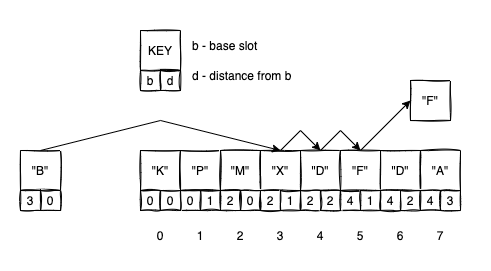

The diagram above was exported from draw.io. Its source (the exported page's mxGraphModel, read from the mxfile embedded in the PNG):
<mxGraphModel dx="632" dy="526" grid="1" gridSize="10" guides="1" tooltips="1" connect="1" arrows="1" fold="1" page="1" pageScale="1" pageWidth="827" pageHeight="1169" math="0" shadow="0">
  <root>
    <mxCell id="0" />
    <mxCell id="1" parent="0" />
    <mxCell id="tYF2sx7a3qoea18tr80w-1" value="&quot;K&quot;" style="rounded=0;whiteSpace=wrap;html=1;sketch=1;" vertex="1" parent="1">
      <mxGeometry x="160" y="160" width="40" height="40" as="geometry" />
    </mxCell>
    <mxCell id="tYF2sx7a3qoea18tr80w-3" value="0" style="rounded=0;whiteSpace=wrap;html=1;sketch=1;" vertex="1" parent="1">
      <mxGeometry x="160" y="200" width="20" height="20" as="geometry" />
    </mxCell>
    <mxCell id="tYF2sx7a3qoea18tr80w-5" value="&quot;P&quot;" style="rounded=0;whiteSpace=wrap;html=1;sketch=1;" vertex="1" parent="1">
      <mxGeometry x="200" y="160" width="40" height="40" as="geometry" />
    </mxCell>
    <mxCell id="tYF2sx7a3qoea18tr80w-7" value="&quot;M&quot;" style="rounded=0;whiteSpace=wrap;html=1;sketch=1;" vertex="1" parent="1">
      <mxGeometry x="240" y="160" width="40" height="40" as="geometry" />
    </mxCell>
    <mxCell id="tYF2sx7a3qoea18tr80w-8" value="0" style="rounded=0;whiteSpace=wrap;html=1;sketch=1;" vertex="1" parent="1">
      <mxGeometry x="200" y="200" width="20" height="20" as="geometry" />
    </mxCell>
    <mxCell id="tYF2sx7a3qoea18tr80w-9" value="&quot;X&quot;" style="rounded=0;whiteSpace=wrap;html=1;sketch=1;" vertex="1" parent="1">
      <mxGeometry x="280" y="160" width="40" height="40" as="geometry" />
    </mxCell>
    <mxCell id="tYF2sx7a3qoea18tr80w-10" value="1" style="rounded=0;whiteSpace=wrap;html=1;sketch=1;" vertex="1" parent="1">
      <mxGeometry x="220" y="200" width="20" height="20" as="geometry" />
    </mxCell>
    <mxCell id="tYF2sx7a3qoea18tr80w-11" value="&quot;D&quot;" style="rounded=0;whiteSpace=wrap;html=1;sketch=1;" vertex="1" parent="1">
      <mxGeometry x="320" y="160" width="40" height="40" as="geometry" />
    </mxCell>
    <mxCell id="tYF2sx7a3qoea18tr80w-12" value="2" style="rounded=0;whiteSpace=wrap;html=1;sketch=1;" vertex="1" parent="1">
      <mxGeometry x="240" y="200" width="20" height="20" as="geometry" />
    </mxCell>
    <mxCell id="tYF2sx7a3qoea18tr80w-13" value="&quot;F&quot;" style="rounded=0;whiteSpace=wrap;html=1;sketch=1;" vertex="1" parent="1">
      <mxGeometry x="360" y="160" width="40" height="40" as="geometry" />
    </mxCell>
    <mxCell id="tYF2sx7a3qoea18tr80w-14" value="0" style="rounded=0;whiteSpace=wrap;html=1;sketch=1;" vertex="1" parent="1">
      <mxGeometry x="260" y="200" width="20" height="20" as="geometry" />
    </mxCell>
    <mxCell id="tYF2sx7a3qoea18tr80w-15" value="&quot;D&quot;" style="rounded=0;whiteSpace=wrap;html=1;sketch=1;" vertex="1" parent="1">
      <mxGeometry x="400" y="160" width="40" height="40" as="geometry" />
    </mxCell>
    <mxCell id="tYF2sx7a3qoea18tr80w-16" value="2" style="rounded=0;whiteSpace=wrap;html=1;sketch=1;" vertex="1" parent="1">
      <mxGeometry x="280" y="200" width="20" height="20" as="geometry" />
    </mxCell>
    <mxCell id="tYF2sx7a3qoea18tr80w-17" value="&quot;A&quot;" style="rounded=0;whiteSpace=wrap;html=1;sketch=1;" vertex="1" parent="1">
      <mxGeometry x="440" y="160" width="40" height="40" as="geometry" />
    </mxCell>
    <mxCell id="tYF2sx7a3qoea18tr80w-18" value="1" style="rounded=0;whiteSpace=wrap;html=1;sketch=1;" vertex="1" parent="1">
      <mxGeometry x="300" y="200" width="20" height="20" as="geometry" />
    </mxCell>
    <mxCell id="tYF2sx7a3qoea18tr80w-21" value="0" style="rounded=0;whiteSpace=wrap;html=1;sketch=1;" vertex="1" parent="1">
      <mxGeometry x="180" y="200" width="20" height="20" as="geometry" />
    </mxCell>
    <mxCell id="tYF2sx7a3qoea18tr80w-24" value="2" style="rounded=0;whiteSpace=wrap;html=1;sketch=1;" vertex="1" parent="1">
      <mxGeometry x="320" y="200" width="20" height="20" as="geometry" />
    </mxCell>
    <mxCell id="tYF2sx7a3qoea18tr80w-25" value="4" style="rounded=0;whiteSpace=wrap;html=1;sketch=1;" vertex="1" parent="1">
      <mxGeometry x="360" y="200" width="20" height="20" as="geometry" />
    </mxCell>
    <mxCell id="tYF2sx7a3qoea18tr80w-26" value="1" style="rounded=0;whiteSpace=wrap;html=1;sketch=1;" vertex="1" parent="1">
      <mxGeometry x="380" y="200" width="20" height="20" as="geometry" />
    </mxCell>
    <mxCell id="tYF2sx7a3qoea18tr80w-27" value="4" style="rounded=0;whiteSpace=wrap;html=1;sketch=1;" vertex="1" parent="1">
      <mxGeometry x="400" y="200" width="20" height="20" as="geometry" />
    </mxCell>
    <mxCell id="tYF2sx7a3qoea18tr80w-28" value="2" style="rounded=0;whiteSpace=wrap;html=1;sketch=1;" vertex="1" parent="1">
      <mxGeometry x="420" y="200" width="20" height="20" as="geometry" />
    </mxCell>
    <mxCell id="tYF2sx7a3qoea18tr80w-29" value="4" style="rounded=0;whiteSpace=wrap;html=1;sketch=1;" vertex="1" parent="1">
      <mxGeometry x="440" y="200" width="20" height="20" as="geometry" />
    </mxCell>
    <mxCell id="tYF2sx7a3qoea18tr80w-30" value="3" style="rounded=0;whiteSpace=wrap;html=1;sketch=1;" vertex="1" parent="1">
      <mxGeometry x="460" y="200" width="20" height="20" as="geometry" />
    </mxCell>
    <mxCell id="tYF2sx7a3qoea18tr80w-31" value="2" style="rounded=0;whiteSpace=wrap;html=1;sketch=1;" vertex="1" parent="1">
      <mxGeometry x="340" y="200" width="20" height="20" as="geometry" />
    </mxCell>
    <mxCell id="tYF2sx7a3qoea18tr80w-32" value="KEY" style="rounded=0;whiteSpace=wrap;html=1;sketch=1;" vertex="1" parent="1">
      <mxGeometry x="160" y="40" width="40" height="40" as="geometry" />
    </mxCell>
    <mxCell id="tYF2sx7a3qoea18tr80w-33" value="b" style="rounded=0;whiteSpace=wrap;html=1;sketch=1;" vertex="1" parent="1">
      <mxGeometry x="160" y="80" width="20" height="20" as="geometry" />
    </mxCell>
    <mxCell id="tYF2sx7a3qoea18tr80w-34" value="d" style="rounded=0;whiteSpace=wrap;html=1;sketch=1;" vertex="1" parent="1">
      <mxGeometry x="180" y="80" width="20" height="20" as="geometry" />
    </mxCell>
    <mxCell id="tYF2sx7a3qoea18tr80w-35" value="b - base slot" style="text;html=1;strokeColor=none;fillColor=none;align=left;verticalAlign=middle;whiteSpace=wrap;rounded=0;sketch=1;" vertex="1" parent="1">
      <mxGeometry x="210" y="40" width="100" height="30" as="geometry" />
    </mxCell>
    <mxCell id="tYF2sx7a3qoea18tr80w-36" value="d - distance from b" style="text;html=1;strokeColor=none;fillColor=none;align=left;verticalAlign=middle;whiteSpace=wrap;rounded=0;sketch=1;" vertex="1" parent="1">
      <mxGeometry x="210" y="70" width="130" height="30" as="geometry" />
    </mxCell>
    <mxCell id="tYF2sx7a3qoea18tr80w-37" value="0" style="text;html=1;strokeColor=none;fillColor=none;align=center;verticalAlign=middle;whiteSpace=wrap;rounded=0;sketch=1;" vertex="1" parent="1">
      <mxGeometry x="160" y="230" width="40" height="30" as="geometry" />
    </mxCell>
    <mxCell id="tYF2sx7a3qoea18tr80w-38" value="1" style="text;html=1;strokeColor=none;fillColor=none;align=center;verticalAlign=middle;whiteSpace=wrap;rounded=0;sketch=1;" vertex="1" parent="1">
      <mxGeometry x="200" y="230" width="40" height="30" as="geometry" />
    </mxCell>
    <mxCell id="tYF2sx7a3qoea18tr80w-39" value="2" style="text;html=1;strokeColor=none;fillColor=none;align=center;verticalAlign=middle;whiteSpace=wrap;rounded=0;sketch=1;" vertex="1" parent="1">
      <mxGeometry x="240" y="230" width="40" height="30" as="geometry" />
    </mxCell>
    <mxCell id="tYF2sx7a3qoea18tr80w-40" value="3" style="text;html=1;strokeColor=none;fillColor=none;align=center;verticalAlign=middle;whiteSpace=wrap;rounded=0;sketch=1;" vertex="1" parent="1">
      <mxGeometry x="280" y="230" width="40" height="30" as="geometry" />
    </mxCell>
    <mxCell id="tYF2sx7a3qoea18tr80w-41" value="4" style="text;html=1;strokeColor=none;fillColor=none;align=center;verticalAlign=middle;whiteSpace=wrap;rounded=0;sketch=1;" vertex="1" parent="1">
      <mxGeometry x="320" y="230" width="40" height="30" as="geometry" />
    </mxCell>
    <mxCell id="tYF2sx7a3qoea18tr80w-42" value="5" style="text;html=1;strokeColor=none;fillColor=none;align=center;verticalAlign=middle;whiteSpace=wrap;rounded=0;sketch=1;" vertex="1" parent="1">
      <mxGeometry x="360" y="230" width="40" height="30" as="geometry" />
    </mxCell>
    <mxCell id="tYF2sx7a3qoea18tr80w-43" value="6" style="text;html=1;strokeColor=none;fillColor=none;align=center;verticalAlign=middle;whiteSpace=wrap;rounded=0;sketch=1;" vertex="1" parent="1">
      <mxGeometry x="400" y="230" width="40" height="30" as="geometry" />
    </mxCell>
    <mxCell id="tYF2sx7a3qoea18tr80w-44" value="7" style="text;html=1;strokeColor=none;fillColor=none;align=center;verticalAlign=middle;whiteSpace=wrap;rounded=0;sketch=1;" vertex="1" parent="1">
      <mxGeometry x="440" y="230" width="40" height="30" as="geometry" />
    </mxCell>
    <mxCell id="tYF2sx7a3qoea18tr80w-46" value="&quot;B&quot;" style="rounded=0;whiteSpace=wrap;html=1;sketch=1;" vertex="1" parent="1">
      <mxGeometry x="40" y="160" width="40" height="40" as="geometry" />
    </mxCell>
    <mxCell id="tYF2sx7a3qoea18tr80w-47" value="3" style="rounded=0;whiteSpace=wrap;html=1;sketch=1;" vertex="1" parent="1">
      <mxGeometry x="40" y="200" width="20" height="20" as="geometry" />
    </mxCell>
    <mxCell id="tYF2sx7a3qoea18tr80w-48" value="0" style="rounded=0;whiteSpace=wrap;html=1;sketch=1;" vertex="1" parent="1">
      <mxGeometry x="60" y="200" width="20" height="20" as="geometry" />
    </mxCell>
    <mxCell id="tYF2sx7a3qoea18tr80w-49" value="" style="endArrow=classic;html=1;rounded=0;exitX=0.5;exitY=0;exitDx=0;exitDy=0;entryX=0.5;entryY=0;entryDx=0;entryDy=0;" edge="1" parent="1" source="tYF2sx7a3qoea18tr80w-46" target="tYF2sx7a3qoea18tr80w-9">
      <mxGeometry width="50" height="50" relative="1" as="geometry">
        <mxPoint x="210" y="260" as="sourcePoint" />
        <mxPoint x="260" y="210" as="targetPoint" />
        <Array as="points">
          <mxPoint x="180" y="130" />
        </Array>
      </mxGeometry>
    </mxCell>
    <mxCell id="tYF2sx7a3qoea18tr80w-50" value="" style="endArrow=classic;html=1;rounded=0;exitX=0.5;exitY=0;exitDx=0;exitDy=0;entryX=0.5;entryY=0;entryDx=0;entryDy=0;" edge="1" parent="1" source="tYF2sx7a3qoea18tr80w-9" target="tYF2sx7a3qoea18tr80w-11">
      <mxGeometry width="50" height="50" relative="1" as="geometry">
        <mxPoint x="210" y="260" as="sourcePoint" />
        <mxPoint x="260" y="210" as="targetPoint" />
        <Array as="points">
          <mxPoint x="320" y="140" />
        </Array>
      </mxGeometry>
    </mxCell>
    <mxCell id="tYF2sx7a3qoea18tr80w-51" value="" style="endArrow=classic;html=1;rounded=0;exitX=0.5;exitY=0;exitDx=0;exitDy=0;entryX=0.5;entryY=0;entryDx=0;entryDy=0;" edge="1" parent="1">
      <mxGeometry width="50" height="50" relative="1" as="geometry">
        <mxPoint x="340" y="160" as="sourcePoint" />
        <mxPoint x="380" y="160" as="targetPoint" />
        <Array as="points">
          <mxPoint x="360" y="140" />
        </Array>
      </mxGeometry>
    </mxCell>
    <mxCell id="tYF2sx7a3qoea18tr80w-52" value="" style="endArrow=classic;html=1;rounded=0;" edge="1" parent="1">
      <mxGeometry width="50" height="50" relative="1" as="geometry">
        <mxPoint x="380" y="160" as="sourcePoint" />
        <mxPoint x="430" y="110" as="targetPoint" />
      </mxGeometry>
    </mxCell>
    <mxCell id="tYF2sx7a3qoea18tr80w-53" value="&quot;F&quot;" style="rounded=0;whiteSpace=wrap;html=1;sketch=1;" vertex="1" parent="1">
      <mxGeometry x="430" y="90" width="40" height="40" as="geometry" />
    </mxCell>
    <mxCell id="tYF2sx7a3qoea18tr80w-54" value="" style="rounded=0;whiteSpace=wrap;html=1;sketch=1;align=left;fillColor=none;strokeColor=none;" vertex="1" parent="1">
      <mxGeometry x="20" y="10" width="490" height="270" as="geometry" />
    </mxCell>
  </root>
</mxGraphModel>